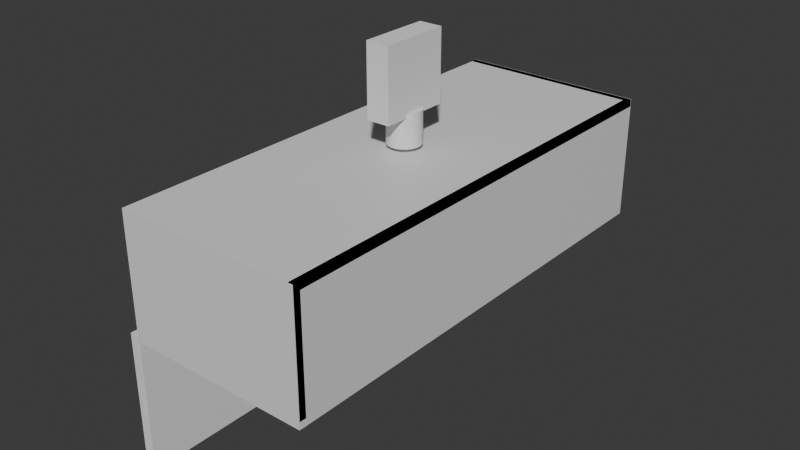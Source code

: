 # Source: AirDefenceCar.blend  (saved by Blender 4.1.24; exported with 4.5.12 LTS)
import bpy
from mathutils import Matrix  # noqa: F401  (used for matrix-valued properties, if any)

bpy.ops.wm.read_factory_settings(use_empty=True)
scene = bpy.context.scene
scene.name = 'Scene'

# ---- collections
col_collection = bpy.data.collections.new('Collection'); scene.collection.children.link(col_collection)

# ---- materials (node trees are filled in below, after node groups)
mat_material = bpy.data.materials.new('Material')
mat_material.alpha_threshold = 0.0
mat_material.use_transparent_shadow = False
mat_material.roughness = 0.5
mat_material.line_color = (0.0, 0.0, 0.0, 1.0)

# ---- material node trees
mat_material.use_nodes = True; mat_material.node_tree.nodes.clear()
_N = mat_material.node_tree.nodes; _L = mat_material.node_tree.links
n0 = _N.new('ShaderNodeOutputMaterial'); n0.name = 'Material Output'; n0.location = (300, 300)
n1 = _N.new('ShaderNodeBsdfPrincipled'); n1.name = 'Principled BSDF'; n1.location = (10, 300)
n1.inputs[3].default_value = 1.45
_L.new(n1.outputs[0], n0.inputs[0])
n0.is_active_output = True

# ---- world
world_world = bpy.data.worlds.new('World'); scene.world = world_world
world_world.use_nodes = True; world_world.node_tree.nodes.clear()
_N = world_world.node_tree.nodes; _L = world_world.node_tree.links
n0 = _N.new('ShaderNodeOutputWorld'); n0.name = 'World Output'; n0.location = (300, 300)
n1 = _N.new('ShaderNodeBackground'); n1.name = 'Background'; n1.location = (10, 300)
n1.inputs[0].default_value = (0.05088, 0.05088, 0.05088, 1.0)
_L.new(n1.outputs[0], n0.inputs[0])
n0.is_active_output = True
world_world.color = (0.05088, 0.05088, 0.05088)
world_world.use_sun_shadow = False
world_world.sun_shadow_jitter_overblur = 0.0

# ---- meshes
me_cube = bpy.data.meshes.new('Cube')
me_cube.from_pydata([(1.0, 1.0, 1.0), (1.0, 1.0, -1.0), (1.0, -1.0, 1.0), (1.0, -1.0, -1.0), (-1.0, 1.0, 1.0), (-1.0, 1.0, -1.0), (-1.0, -1.0, 1.0), (-1.0, -1.0, -1.0), (-1.0, 0.0, -1.0), (1.0, 0.0, 1.0), (-1.0, 0.0, 1.0), (1.0, 0.0, -1.0), (-1.0, -0.5, -1.0), (1.0, -0.5, 1.0), (-1.0, -0.5, 1.0), (1.0, -0.5, -1.0), (-1.0, -0.75, -1.0), (1.0, -0.75, 1.0), (-1.0, -0.75, 1.0), (1.0, -0.75, -1.0), (-1.0, -0.875, -1.0), (1.0, -0.875, 1.0), (-1.0, -0.875, 1.0), (1.0, -0.875, -1.0), (-1.0, -0.9375, -1.0), (1.0, -0.9375, 1.0), (-1.0, -0.9375, 1.0), (1.0, -0.9375, -1.0), (-1.0, -0.9687, -1.0), (1.0, -0.9687, 1.0), (-1.0, -0.9687, 1.0), (1.0, -0.9687, -1.0), (-1.0, 0.5, 1.0), (1.0, 0.5, -1.0), (-1.0, 0.5, -1.0), (1.0, 0.5, 1.0), (-1.0, 0.7518, 1.0), (1.0, 0.7518, -1.0), (-1.0, 0.7518, -1.0), (1.0, 0.7518, 1.0), (-1.0, 0.8759, 1.0), (1.0, 0.8759, -1.0), (-1.0, 0.8759, -1.0), (1.0, 0.8759, 1.0), (-1.0, 0.938, 1.0), (1.0, 0.938, -1.0), (-1.0, 0.938, -1.0), (1.0, 0.938, 1.0), (-1.0, 0.969, 1.0), (1.0, 0.969, -1.0), (-1.0, 0.969, -1.0), (1.0, 0.969, 1.0), (1.0, -1.0, 34.33), (-1.0, -1.0, 34.33), (1.0, -0.9687, 34.33), (-1.0, 0.969, 34.33), (-1.0, 1.0, 34.33), (1.0, 1.0, 34.33), (-1.0, -0.9687, 34.33), (1.0, 0.969, 34.33), (-1.0, -1.0, 17.67), (-1.0, -0.9687, 17.67), (1.0, -1.0, 17.67), (1.0, -0.9687, 17.67), (-1.0, -1.0, 26.0), (1.0, -1.0, 26.0), (-1.0, -0.9687, 26.0), (1.0, -0.9687, 26.0), (-1.0, -1.0, 30.17), (1.0, -1.0, 30.17), (-1.0, -0.9687, 30.17), (1.0, -0.9687, 30.17), (-1.0, -1.0, 32.25), (1.0, -1.0, 32.25), (-1.0, -0.9687, 32.25), (1.0, -0.9687, 32.25), (-1.0, 0.9977, 34.33), (1.0, 0.9977, 34.33), (-1.0, 0.9977, 32.25), (1.0, 0.9977, 32.25), (-0.0002408, 1.0, -1.0), (-0.0002408, -1.0, 1.0), (-0.0002408, -1.0, -1.0), (-0.0002408, 1.0, 1.0), (-0.0002408, 0.0, -1.0), (-0.0002408, 0.0, 1.0), (-0.0002408, -0.5, -1.0), (-0.0002408, -0.5, 1.0), (-0.0002408, -0.75, -1.0), (-0.0002408, -0.75, 1.0), (-0.0002408, -0.875, -1.0), (-0.0002408, -0.875, 1.0), (-0.0002408, -0.9375, -1.0), (-0.0002408, -0.9375, 1.0), (-0.0002408, -0.9687, -1.0), (-0.0002408, -0.9687, 1.0), (-0.0002408, 0.5, 1.0), (-0.0002408, 0.5, -1.0), (-0.0002408, 0.7518, -1.0), (-0.0002408, 0.7518, 1.0), (-0.0002408, 0.8759, 1.0), (-0.0002408, 0.8759, -1.0), (-0.0002408, 0.938, -1.0), (-0.0002408, 0.938, 1.0), (-0.0002408, 0.969, 1.0), (-0.0002408, 0.969, -1.0), (-0.0002408, -1.0, 34.33), (-0.0002408, 1.0, 34.33), (-0.0002408, -0.9687, 34.33), (-0.0002408, 0.969, 34.33), (-0.0002408, -0.9687, 17.67), (-0.0002408, -1.0, 17.67), (-0.0002408, -0.9687, 26.0), (-0.0002408, -1.0, 26.0), (-0.0002408, -0.9687, 30.17), (-0.0002408, -1.0, 30.17), (-0.0002408, -0.9687, 32.25), (-0.0002408, -1.0, 32.25), (-0.0002408, 0.9977, 34.33), (-0.0002408, 0.9977, 32.25), (0.4999, -1.0, -1.0), (0.4999, 1.0, 1.0), (0.4999, 0.0, 1.0), (0.4999, -0.5, 1.0), (0.4999, -0.75, 1.0), (0.4999, -0.875, 1.0), (0.4999, -0.9375, 1.0), (0.4999, -0.9687, 1.0), (0.4999, 0.5, 1.0), (0.4999, 0.7518, 1.0), (0.4999, 0.8759, 1.0), (0.4999, 0.938, 1.0), (0.4999, 0.969, 1.0), (0.4999, 1.0, 34.33), (0.4999, -0.9687, 34.33), (0.4999, 0.969, 34.33), (0.4999, -0.9687, 17.67), (0.4999, -0.9687, 26.0), (0.4999, -0.9687, 30.17), (0.4999, -0.9687, 32.25), (0.4999, 0.9977, 34.33), (0.4999, 0.9977, 32.25), (0.4999, 1.0, -1.0), (0.4999, -1.0, 1.0), (0.4999, 0.0, -1.0), (0.4999, -0.5, -1.0), (0.4999, -0.75, -1.0), (0.4999, -0.875, -1.0), (0.4999, -0.9375, -1.0), (0.4999, -0.9687, -1.0), (0.4999, 0.5, -1.0), (0.4999, 0.7518, -1.0), (0.4999, 0.8759, -1.0), (0.4999, 0.938, -1.0), (0.4999, 0.969, -1.0), (0.4999, -1.0, 34.33), (0.4999, -1.0, 17.67), (0.4999, -1.0, 26.0), (0.4999, -1.0, 30.17), (0.4999, -1.0, 32.25), (0.7499, -1.0, -1.0), (0.7499, 1.0, 1.0), (0.7499, 0.0, 1.0), (0.7499, -0.5, 1.0), (0.7499, -0.75, 1.0), (0.7499, -0.875, 1.0), (0.7499, -0.9375, 1.0), (0.7499, -0.9687, 1.0), (0.7499, 0.5, 1.0), (0.7499, 0.7518, 1.0), (0.7499, 0.8759, 1.0), (0.7499, 0.938, 1.0), (0.7499, 0.969, 1.0), (0.7499, 1.0, 34.33), (0.7499, -0.9687, 34.33), (0.7499, 0.969, 34.33), (0.7499, -0.9687, 17.67), (0.7499, -0.9687, 26.0), (0.7499, -0.9687, 30.17), (0.7499, -0.9687, 32.25), (0.7499, 0.9977, 34.33), (0.7499, 0.9977, 32.25), (0.7499, 1.0, -1.0), (0.7499, -1.0, 1.0), (0.7499, 0.0, -1.0), (0.7499, -0.5, -1.0), (0.7499, -0.75, -1.0), (0.7499, -0.875, -1.0), (0.7499, -0.9375, -1.0), (0.7499, -0.9687, -1.0), (0.7499, 0.5, -1.0), (0.7499, 0.7518, -1.0), (0.7499, 0.8759, -1.0), (0.7499, 0.938, -1.0), (0.7499, 0.969, -1.0), (0.7499, -1.0, 34.33), (0.7499, -1.0, 17.67), (0.7499, -1.0, 26.0), (0.7499, -1.0, 30.17), (0.7499, -1.0, 32.25), (0.875, -1.0, -1.0), (0.875, 1.0, 1.0), (0.875, 0.0, 1.0), (0.875, -0.5, 1.0), (0.875, -0.75, 1.0), (0.875, -0.875, 1.0), (0.875, -0.9375, 1.0), (0.875, -0.9687, 1.0), (0.875, 0.5, 1.0), (0.875, 0.7518, 1.0), (0.875, 0.8759, 1.0), (0.875, 0.938, 1.0), (0.875, 0.969, 1.0), (0.875, 1.0, 34.33), (0.875, -0.9687, 34.33), (0.875, 0.969, 34.33), (0.875, -0.9687, 17.67), (0.875, -0.9687, 26.0), (0.875, -0.9687, 30.17), (0.875, -0.9687, 32.25), (0.875, 0.9977, 34.33), (0.875, 0.9977, 32.25), (0.875, 1.0, -1.0), (0.875, -1.0, 1.0), (0.875, 0.0, -1.0), (0.875, -0.5, -1.0), (0.875, -0.75, -1.0), (0.875, -0.875, -1.0), (0.875, -0.9375, -1.0), (0.875, -0.9687, -1.0), (0.875, 0.5, -1.0), (0.875, 0.7518, -1.0), (0.875, 0.8759, -1.0), (0.875, 0.938, -1.0), (0.875, 0.969, -1.0), (0.875, -1.0, 34.33), (0.875, -1.0, 17.67), (0.875, -1.0, 26.0), (0.875, -1.0, 30.17), (0.875, -1.0, 32.25), (0.9437, -1.0, -1.0), (0.9437, 1.0, 1.0), (0.9437, 0.0, 1.0), (0.9437, -0.5, 1.0), (0.9437, -0.75, 1.0), (0.9437, -0.875, 1.0), (0.9437, -0.9375, 1.0), (0.9437, -0.9687, 1.0), (0.9437, 0.5, 1.0), (0.9437, 0.7518, 1.0), (0.9437, 0.8759, 1.0), (0.9437, 0.938, 1.0), (0.9437, 0.969, 1.0), (0.9437, 1.0, 34.33), (0.9437, -0.9687, 34.33), (0.9437, 0.969, 34.33), (0.9437, -0.9687, 17.67), (0.9437, -0.9687, 26.0), (0.9437, -0.9687, 30.17), (0.9437, -0.9687, 32.25), (0.9437, 0.9977, 34.33), (0.9437, 0.9977, 32.25), (0.9437, 1.0, -1.0), (0.9437, -1.0, 1.0), (0.9437, 0.0, -1.0), (0.9437, -0.5, -1.0), (0.9437, -0.75, -1.0), (0.9437, -0.875, -1.0), (0.9437, -0.9375, -1.0), (0.9437, -0.9687, -1.0), (0.9437, 0.5, -1.0), (0.9437, 0.7518, -1.0), (0.9437, 0.8759, -1.0), (0.9437, 0.938, -1.0), (0.9437, 0.969, -1.0), (0.9437, -1.0, 34.33), (0.9437, -1.0, 17.67), (0.9437, -1.0, 26.0), (0.9437, -1.0, 30.17), (0.9437, -1.0, 32.25), (0.9437, -0.9978, 1.0), (1.0, -0.9978, 1.0), (0.9437, -0.9978, 34.33), (1.0, -0.9978, 34.33)], [], [(83, 4, 56, 107), (82, 81, 6, 7), (50, 48, 4, 5), (269, 31, 3, 240), (31, 29, 2, 3), (262, 241, 0, 1), (33, 35, 9, 11), (270, 33, 11, 264), (12, 14, 10, 8), (96, 32, 10, 85), (16, 18, 14, 12), (11, 9, 13, 15), (264, 11, 15, 265), (85, 10, 14, 87), (20, 22, 18, 16), (15, 13, 17, 19), (265, 15, 19, 266), (87, 14, 18, 89), (24, 26, 22, 20), (19, 17, 21, 23), (266, 19, 23, 267), (89, 18, 22, 91), (28, 30, 26, 24), (23, 21, 25, 27), (267, 23, 27, 268), (91, 22, 26, 93), (7, 6, 30, 28), (27, 25, 29, 31), (268, 27, 31, 269), (93, 26, 30, 95), (99, 36, 32, 96), (271, 37, 33, 270), (37, 39, 35, 33), (8, 10, 32, 34), (41, 43, 39, 37), (272, 41, 37, 271), (100, 40, 36, 99), (34, 32, 36, 38), (103, 44, 40, 100), (273, 45, 41, 272), (45, 47, 43, 41), (38, 36, 40, 42), (49, 51, 47, 45), (274, 49, 45, 273), (104, 48, 44, 103), (42, 40, 44, 46), (74, 72, 53, 58), (262, 1, 49, 274), (1, 0, 51, 49), (46, 44, 48, 50), (108, 58, 53, 106), (107, 56, 55, 109), (255, 252, 280, 282), (279, 73, 52, 275), (74, 58, 76, 78), (4, 48, 55, 56), (51, 0, 57, 59), (73, 75, 54, 52), (2, 29, 63, 62), (95, 30, 61, 110), (263, 2, 62, 276), (30, 6, 60, 61), (62, 63, 67, 65), (110, 61, 66, 112), (276, 62, 65, 277), (61, 60, 64, 66), (65, 67, 71, 69), (112, 66, 70, 114), (277, 65, 69, 278), (66, 64, 68, 70), (69, 71, 75, 73), (114, 70, 74, 116), (278, 69, 73, 279), (70, 68, 72, 74), (119, 78, 76, 118), (254, 54, 77, 260), (116, 74, 78, 119), (54, 75, 79, 77), (139, 116, 119, 141), (58, 108, 118, 76), (141, 119, 118, 140), (68, 115, 117, 72), (138, 114, 116, 139), (64, 113, 115, 68), (137, 112, 114, 138), (60, 111, 113, 64), (136, 110, 112, 137), (6, 81, 111, 60), (127, 95, 110, 136), (72, 117, 106, 53), (48, 104, 109, 55), (133, 107, 109, 135), (134, 108, 106, 155), (5, 80, 105, 50), (132, 104, 103, 131), (50, 105, 102, 46), (46, 102, 101, 42), (131, 103, 100, 130), (130, 100, 99, 129), (42, 101, 98, 38), (38, 98, 97, 34), (129, 99, 96, 128), (126, 93, 95, 127), (24, 92, 94, 28), (125, 91, 93, 126), (20, 90, 92, 24), (124, 89, 91, 125), (16, 88, 90, 20), (123, 87, 89, 124), (12, 86, 88, 16), (122, 85, 87, 123), (8, 84, 86, 12), (128, 96, 85, 122), (34, 97, 84, 8), (5, 4, 83, 80), (28, 94, 82, 7), (120, 143, 81, 82), (121, 83, 107, 133), (161, 121, 133, 173), (160, 183, 143, 120), (168, 128, 122, 162), (162, 122, 123, 163), (163, 123, 124, 164), (164, 124, 125, 165), (165, 125, 126, 166), (166, 126, 127, 167), (169, 129, 128, 168), (170, 130, 129, 169), (171, 131, 130, 170), (172, 132, 131, 171), (174, 134, 155, 195), (173, 133, 135, 175), (167, 127, 136, 176), (176, 136, 137, 177), (177, 137, 138, 178), (178, 138, 139, 179), (181, 141, 140, 180), (179, 139, 141, 181), (108, 134, 140, 118), (115, 158, 159, 117), (113, 157, 158, 115), (111, 156, 157, 113), (81, 143, 156, 111), (117, 159, 155, 106), (104, 132, 135, 109), (80, 142, 154, 105), (105, 154, 153, 102), (102, 153, 152, 101), (101, 152, 151, 98), (98, 151, 150, 97), (92, 148, 149, 94), (90, 147, 148, 92), (88, 146, 147, 90), (86, 145, 146, 88), (84, 144, 145, 86), (97, 150, 144, 84), (80, 83, 121, 142), (94, 149, 120, 82), (219, 179, 181, 221), (221, 181, 180, 220), (218, 178, 179, 219), (217, 177, 178, 218), (216, 176, 177, 217), (207, 167, 176, 216), (213, 173, 175, 215), (214, 174, 195, 235), (212, 172, 171, 211), (211, 171, 170, 210), (210, 170, 169, 209), (209, 169, 168, 208), (206, 166, 167, 207), (205, 165, 166, 206), (204, 164, 165, 205), (203, 163, 164, 204), (202, 162, 163, 203), (208, 168, 162, 202), (200, 223, 183, 160), (201, 161, 173, 213), (134, 174, 180, 140), (158, 198, 199, 159), (157, 197, 198, 158), (156, 196, 197, 157), (143, 183, 196, 156), (159, 199, 195, 155), (132, 172, 175, 135), (142, 182, 194, 154), (154, 194, 193, 153), (153, 193, 192, 152), (152, 192, 191, 151), (151, 191, 190, 150), (148, 188, 189, 149), (147, 187, 188, 148), (146, 186, 187, 147), (145, 185, 186, 146), (144, 184, 185, 145), (150, 190, 184, 144), (142, 121, 161, 182), (149, 189, 160, 120), (241, 201, 213, 253), (240, 263, 223, 200), (248, 208, 202, 242), (242, 202, 203, 243), (243, 203, 204, 244), (244, 204, 205, 245), (245, 205, 206, 246), (246, 206, 207, 247), (249, 209, 208, 248), (250, 210, 209, 249), (251, 211, 210, 250), (252, 212, 211, 251), (254, 214, 235, 275), (253, 213, 215, 255), (247, 207, 216, 256), (256, 216, 217, 257), (257, 217, 218, 258), (258, 218, 219, 259), (261, 221, 220, 260), (259, 219, 221, 261), (174, 214, 220, 180), (198, 238, 239, 199), (197, 237, 238, 198), (196, 236, 237, 197), (183, 223, 236, 196), (199, 239, 235, 195), (172, 212, 215, 175), (182, 222, 234, 194), (194, 234, 233, 193), (193, 233, 232, 192), (192, 232, 231, 191), (191, 231, 230, 190), (188, 228, 229, 189), (187, 227, 228, 188), (186, 226, 227, 187), (185, 225, 226, 186), (184, 224, 225, 185), (190, 230, 224, 184), (182, 161, 201, 222), (189, 229, 200, 160), (75, 259, 261, 79), (79, 261, 260, 77), (71, 258, 259, 75), (67, 257, 258, 71), (63, 256, 257, 67), (29, 247, 256, 63), (57, 253, 255, 59), (54, 254, 275, 52), (51, 252, 251, 47), (47, 251, 250, 43), (43, 250, 249, 39), (39, 249, 248, 35), (25, 246, 247, 29), (21, 245, 246, 25), (17, 244, 245, 21), (13, 243, 244, 17), (9, 242, 243, 13), (35, 248, 242, 9), (3, 2, 263, 240), (0, 241, 253, 57), (214, 254, 260, 220), (238, 278, 279, 239), (237, 277, 278, 238), (236, 276, 277, 237), (223, 263, 276, 236), (239, 279, 275, 235), (212, 252, 255, 215), (222, 262, 274, 234), (234, 274, 273, 233), (233, 273, 272, 232), (232, 272, 271, 231), (231, 271, 270, 230), (228, 268, 269, 229), (227, 267, 268, 228), (226, 266, 267, 227), (225, 265, 266, 226), (224, 264, 265, 225), (230, 270, 264, 224), (222, 201, 241, 262), (229, 269, 240, 200), (280, 281, 283, 282), (252, 51, 281, 280), (59, 255, 282, 283), (51, 59, 283, 281)])
_uv = me_cube.uv_layers.new(name='UVMap')
_uv.uv.foreach_set('vector', [0.625, 0.375, 0.625, 0.25, 0.625, 0.25, 0.625, 0.375, 0.375, 0.875, 0.625, 0.875, 0.625, 1.0, 0.375, 1.0, 0.375, 0.2461, 0.625, 0.2461, 0.625, 0.25, 0.375, 0.25, 0.368, 0.7461, 0.375, 0.7461, 0.375, 0.75, 0.368, 0.75, 0.375, 0.7461, 0.625, 0.7461, 0.625, 0.75, 0.375, 0.75, 0.375, 0.493, 0.625, 0.493, 0.625, 0.5, 0.375, 0.5, 0.375, 0.5625, 0.625, 0.5625, 0.625, 0.625, 0.375, 0.625, 0.368, 0.5625, 0.375, 0.5625, 0.375, 0.625, 0.368, 0.625, 0.375, 0.0625, 0.625, 0.0625, 0.625, 0.125, 0.375, 0.125, 0.75, 0.5625, 0.875, 0.5625, 0.875, 0.625, 0.75, 0.625, 0.375, 0.03125, 0.625, 0.03125, 0.625, 0.0625, 0.375, 0.0625, 0.375, 0.625, 0.625, 0.625, 0.625, 0.6875, 0.375, 0.6875, 0.368, 0.625, 0.375, 0.625, 0.375, 0.6875, 0.368, 0.6875, 0.75, 0.625, 0.875, 0.625, 0.875, 0.6875, 0.75, 0.6875, 0.375, 0.01563, 0.625, 0.01563, 0.625, 0.03125, 0.375, 0.03125, 0.375, 0.6875, 0.625, 0.6875, 0.625, 0.7188, 0.375, 0.7188, 0.368, 0.6875, 0.375, 0.6875, 0.375, 0.7188, 0.368, 0.7188, 0.75, 0.6875, 0.875, 0.6875, 0.875, 0.7188, 0.75, 0.7188, 0.375, 0.007814, 0.625, 0.007814, 0.625, 0.01563, 0.375, 0.01563, 0.375, 0.7188, 0.625, 0.7188, 0.625, 0.7344, 0.375, 0.7344, 0.368, 0.7188, 0.375, 0.7188, 0.375, 0.7344, 0.368, 0.7344, 0.75, 0.7188, 0.875, 0.7188, 0.875, 0.7344, 0.75, 0.7344, 0.375, 0.003907, 0.625, 0.003907, 0.625, 0.007814, 0.375, 0.007814, 0.375, 0.7344, 0.625, 0.7344, 0.625, 0.7422, 0.375, 0.7422, 0.368, 0.7344, 0.375, 0.7344, 0.375, 0.7422, 0.368, 0.7422, 0.75, 0.7344, 0.875, 0.7344, 0.875, 0.7422, 0.75, 0.7422, 0.375, 0.0, 0.625, 0.0, 0.625, 0.003907, 0.375, 0.003907, 0.375, 0.7422, 0.625, 0.7422, 0.625, 0.7461, 0.375, 0.7461, 0.368, 0.7422, 0.375, 0.7422, 0.375, 0.7461, 0.368, 0.7461, 0.75, 0.7422, 0.875, 0.7422, 0.875, 0.7461, 0.75, 0.7461, 0.75, 0.531, 0.875, 0.531, 0.875, 0.5625, 0.75, 0.5625, 0.368, 0.531, 0.375, 0.531, 0.375, 0.5625, 0.368, 0.5625, 0.375, 0.531, 0.625, 0.531, 0.625, 0.5625, 0.375, 0.5625, 0.375, 0.125, 0.625, 0.125, 0.625, 0.1875, 0.375, 0.1875, 0.375, 0.5155, 0.625, 0.5155, 0.625, 0.531, 0.375, 0.531, 0.368, 0.5155, 0.375, 0.5155, 0.375, 0.531, 0.368, 0.531, 0.75, 0.5155, 0.875, 0.5155, 0.875, 0.531, 0.75, 0.531, 0.375, 0.1875, 0.625, 0.1875, 0.625, 0.219, 0.375, 0.219, 0.75, 0.5078, 0.875, 0.5078, 0.875, 0.5155, 0.75, 0.5155, 0.368, 0.5078, 0.375, 0.5078, 0.375, 0.5155, 0.368, 0.5155, 0.375, 0.5078, 0.625, 0.5078, 0.625, 0.5155, 0.375, 0.5155, 0.375, 0.219, 0.625, 0.219, 0.625, 0.2345, 0.375, 0.2345, 0.375, 0.5039, 0.625, 0.5039, 0.625, 0.5078, 0.375, 0.5078, 0.368, 0.5039, 0.375, 0.5039, 0.375, 0.5078, 0.368, 0.5078, 0.75, 0.5039, 0.875, 0.5039, 0.875, 0.5078, 0.75, 0.5078, 0.375, 0.2345, 0.625, 0.2345, 0.625, 0.2422, 0.375, 0.2422, 0.625, 0.003907, 0.625, 0.0, 0.625, 0.0, 0.625, 0.003907, 0.368, 0.5, 0.375, 0.5, 0.375, 0.5039, 0.368, 0.5039, 0.375, 0.5, 0.625, 0.5, 0.625, 0.5039, 0.375, 0.5039, 0.375, 0.2422, 0.625, 0.2422, 0.625, 0.2461, 0.375, 0.2461, 0.75, 0.7461, 0.875, 0.7461, 0.875, 0.75, 0.75, 0.75, 0.75, 0.5, 0.875, 0.5, 0.875, 0.5039, 0.75, 0.5039, 0.632, 0.5039, 0.632, 0.5039, 0.632, 0.5039, 0.632, 0.5039, 0.625, 0.757, 0.625, 0.75, 0.625, 0.75, 0.625, 0.757, 0.625, 0.003907, 0.625, 0.003907, 0.625, 0.003907, 0.625, 0.003907, 0.625, 0.25, 0.625, 0.2461, 0.625, 0.2461, 0.625, 0.25, 0.625, 0.5039, 0.625, 0.5, 0.625, 0.5, 0.625, 0.5039, 0.625, 0.75, 0.625, 0.7461, 0.625, 0.7461, 0.625, 0.75, 0.625, 0.75, 0.625, 0.7461, 0.625, 0.7461, 0.625, 0.75, 0.75, 0.7461, 0.875, 0.7461, 0.875, 0.7461, 0.75, 0.7461, 0.625, 0.757, 0.625, 0.75, 0.625, 0.75, 0.625, 0.757, 0.625, 0.003907, 0.625, 0.0, 0.625, 0.0, 0.625, 0.003907, 0.625, 0.75, 0.625, 0.7461, 0.625, 0.7461, 0.625, 0.75, 0.75, 0.7461, 0.875, 0.7461, 0.875, 0.7461, 0.75, 0.7461, 0.625, 0.757, 0.625, 0.75, 0.625, 0.75, 0.625, 0.757, 0.625, 0.003907, 0.625, 0.0, 0.625, 0.0, 0.625, 0.003907, 0.625, 0.75, 0.625, 0.7461, 0.625, 0.7461, 0.625, 0.75, 0.75, 0.7461, 0.875, 0.7461, 0.875, 0.7461, 0.75, 0.7461, 0.625, 0.757, 0.625, 0.75, 0.625, 0.75, 0.625, 0.757, 0.625, 0.003907, 0.625, 0.0, 0.625, 0.0, 0.625, 0.003907, 0.625, 0.75, 0.625, 0.7461, 0.625, 0.7461, 0.625, 0.75, 0.75, 0.7461, 0.875, 0.7461, 0.875, 0.7461, 0.75, 0.7461, 0.625, 0.757, 0.625, 0.75, 0.625, 0.75, 0.625, 0.757, 0.625, 0.003907, 0.625, 0.0, 0.625, 0.0, 0.625, 0.003907, 0.75, 0.7461, 0.875, 0.7461, 0.875, 0.7461, 0.75, 0.7461, 0.632, 0.7461, 0.625, 0.7461, 0.625, 0.7461, 0.632, 0.7461, 0.75, 0.7461, 0.875, 0.7461, 0.875, 0.7461, 0.75, 0.7461, 0.625, 0.7461, 0.625, 0.7461, 0.625, 0.7461, 0.625, 0.7461, 0.6875, 0.7461, 0.75, 0.7461, 0.75, 0.7461, 0.6875, 0.7461, 0.875, 0.7461, 0.75, 0.7461, 0.75, 0.7461, 0.875, 0.7461, 0.6875, 0.7461, 0.75, 0.7461, 0.75, 0.7461, 0.6875, 0.7461, 0.625, 1.0, 0.625, 0.875, 0.625, 0.875, 0.625, 1.0, 0.6875, 0.7461, 0.75, 0.7461, 0.75, 0.7461, 0.6875, 0.7461, 0.625, 1.0, 0.625, 0.875, 0.625, 0.875, 0.625, 1.0, 0.6875, 0.7461, 0.75, 0.7461, 0.75, 0.7461, 0.6875, 0.7461, 0.625, 1.0, 0.625, 0.875, 0.625, 0.875, 0.625, 1.0, 0.6875, 0.7461, 0.75, 0.7461, 0.75, 0.7461, 0.6875, 0.7461, 0.625, 1.0, 0.625, 0.875, 0.625, 0.875, 0.625, 1.0, 0.6875, 0.7461, 0.75, 0.7461, 0.75, 0.7461, 0.6875, 0.7461, 0.625, 1.0, 0.625, 0.875, 0.625, 0.875, 0.625, 1.0, 0.875, 0.5039, 0.75, 0.5039, 0.75, 0.5039, 0.875, 0.5039, 0.6875, 0.5, 0.75, 0.5, 0.75, 0.5039, 0.6875, 0.5039, 0.6875, 0.7461, 0.75, 0.7461, 0.75, 0.75, 0.6875, 0.75, 0.125, 0.5, 0.25, 0.5, 0.25, 0.5039, 0.125, 0.5039, 0.6875, 0.5039, 0.75, 0.5039, 0.75, 0.5078, 0.6875, 0.5078, 0.125, 0.5039, 0.25, 0.5039, 0.25, 0.5078, 0.125, 0.5078, 0.125, 0.5078, 0.25, 0.5078, 0.25, 0.5155, 0.125, 0.5155, 0.6875, 0.5078, 0.75, 0.5078, 0.75, 0.5155, 0.6875, 0.5155, 0.6875, 0.5155, 0.75, 0.5155, 0.75, 0.531, 0.6875, 0.531, 0.125, 0.5155, 0.25, 0.5155, 0.25, 0.531, 0.125, 0.531, 0.125, 0.531, 0.25, 0.531, 0.25, 0.5625, 0.125, 0.5625, 0.6875, 0.531, 0.75, 0.531, 0.75, 0.5625, 0.6875, 0.5625, 0.6875, 0.7422, 0.75, 0.7422, 0.75, 0.7461, 0.6875, 0.7461, 0.125, 0.7422, 0.25, 0.7422, 0.25, 0.7461, 0.125, 0.7461, 0.6875, 0.7344, 0.75, 0.7344, 0.75, 0.7422, 0.6875, 0.7422, 0.125, 0.7344, 0.25, 0.7344, 0.25, 0.7422, 0.125, 0.7422, 0.6875, 0.7188, 0.75, 0.7188, 0.75, 0.7344, 0.6875, 0.7344, 0.125, 0.7188, 0.25, 0.7188, 0.25, 0.7344, 0.125, 0.7344, 0.6875, 0.6875, 0.75, 0.6875, 0.75, 0.7188, 0.6875, 0.7188, 0.125, 0.6875, 0.25, 0.6875, 0.25, 0.7188, 0.125, 0.7188, 0.6875, 0.625, 0.75, 0.625, 0.75, 0.6875, 0.6875, 0.6875, 0.125, 0.625, 0.25, 0.625, 0.25, 0.6875, 0.125, 0.6875, 0.6875, 0.5625, 0.75, 0.5625, 0.75, 0.625, 0.6875, 0.625, 0.125, 0.5625, 0.25, 0.5625, 0.25, 0.625, 0.125, 0.625, 0.375, 0.25, 0.625, 0.25, 0.625, 0.375, 0.375, 0.375, 0.125, 0.7461, 0.25, 0.7461, 0.25, 0.75, 0.125, 0.75, 0.375, 0.8125, 0.625, 0.8125, 0.625, 0.875, 0.375, 0.875, 0.625, 0.4375, 0.625, 0.375, 0.625, 0.375, 0.625, 0.4375, 0.625, 0.4687, 0.625, 0.4375, 0.625, 0.4375, 0.625, 0.4687, 0.375, 0.7813, 0.625, 0.7813, 0.625, 0.8125, 0.375, 0.8125, 0.6563, 0.5625, 0.6875, 0.5625, 0.6875, 0.625, 0.6563, 0.625, 0.6563, 0.625, 0.6875, 0.625, 0.6875, 0.6875, 0.6563, 0.6875, 0.6563, 0.6875, 0.6875, 0.6875, 0.6875, 0.7188, 0.6563, 0.7188, 0.6563, 0.7188, 0.6875, 0.7188, 0.6875, 0.7344, 0.6563, 0.7344, 0.6563, 0.7344, 0.6875, 0.7344, 0.6875, 0.7422, 0.6563, 0.7422, 0.6563, 0.7422, 0.6875, 0.7422, 0.6875, 0.7461, 0.6563, 0.7461, 0.6563, 0.531, 0.6875, 0.531, 0.6875, 0.5625, 0.6563, 0.5625, 0.6563, 0.5155, 0.6875, 0.5155, 0.6875, 0.531, 0.6563, 0.531, 0.6563, 0.5078, 0.6875, 0.5078, 0.6875, 0.5155, 0.6563, 0.5155, 0.6563, 0.5039, 0.6875, 0.5039, 0.6875, 0.5078, 0.6563, 0.5078, 0.6563, 0.7461, 0.6875, 0.7461, 0.6875, 0.75, 0.6563, 0.75, 0.6563, 0.5, 0.6875, 0.5, 0.6875, 0.5039, 0.6563, 0.5039, 0.6563, 0.7461, 0.6875, 0.7461, 0.6875, 0.7461, 0.6563, 0.7461, 0.6563, 0.7461, 0.6875, 0.7461, 0.6875, 0.7461, 0.6563, 0.7461, 0.6563, 0.7461, 0.6875, 0.7461, 0.6875, 0.7461, 0.6563, 0.7461, 0.6563, 0.7461, 0.6875, 0.7461, 0.6875, 0.7461, 0.6563, 0.7461, 0.6563, 0.7461, 0.6875, 0.7461, 0.6875, 0.7461, 0.6563, 0.7461, 0.6563, 0.7461, 0.6875, 0.7461, 0.6875, 0.7461, 0.6563, 0.7461, 0.75, 0.7461, 0.6875, 0.7461, 0.6875, 0.7461, 0.75, 0.7461, 0.625, 0.875, 0.625, 0.8125, 0.625, 0.8125, 0.625, 0.875, 0.625, 0.875, 0.625, 0.8125, 0.625, 0.8125, 0.625, 0.875, 0.625, 0.875, 0.625, 0.8125, 0.625, 0.8125, 0.625, 0.875, 0.625, 0.875, 0.625, 0.8125, 0.625, 0.8125, 0.625, 0.875, 0.625, 0.875, 0.625, 0.8125, 0.625, 0.8125, 0.625, 0.875, 0.75, 0.5039, 0.6875, 0.5039, 0.6875, 0.5039, 0.75, 0.5039, 0.25, 0.5, 0.3125, 0.5, 0.3125, 0.5039, 0.25, 0.5039, 0.25, 0.5039, 0.3125, 0.5039, 0.3125, 0.5078, 0.25, 0.5078, 0.25, 0.5078, 0.3125, 0.5078, 0.3125, 0.5155, 0.25, 0.5155, 0.25, 0.5155, 0.3125, 0.5155, 0.3125, 0.531, 0.25, 0.531, 0.25, 0.531, 0.3125, 0.531, 0.3125, 0.5625, 0.25, 0.5625, 0.25, 0.7422, 0.3125, 0.7422, 0.3125, 0.7461, 0.25, 0.7461, 0.25, 0.7344, 0.3125, 0.7344, 0.3125, 0.7422, 0.25, 0.7422, 0.25, 0.7188, 0.3125, 0.7188, 0.3125, 0.7344, 0.25, 0.7344, 0.25, 0.6875, 0.3125, 0.6875, 0.3125, 0.7188, 0.25, 0.7188, 0.25, 0.625, 0.3125, 0.625, 0.3125, 0.6875, 0.25, 0.6875, 0.25, 0.5625, 0.3125, 0.5625, 0.3125, 0.625, 0.25, 0.625, 0.375, 0.375, 0.625, 0.375, 0.625, 0.4375, 0.375, 0.4375, 0.25, 0.7461, 0.3125, 0.7461, 0.3125, 0.75, 0.25, 0.75, 0.6406, 0.7461, 0.6563, 0.7461, 0.6563, 0.7461, 0.6406, 0.7461, 0.6406, 0.7461, 0.6563, 0.7461, 0.6563, 0.7461, 0.6406, 0.7461, 0.6406, 0.7461, 0.6563, 0.7461, 0.6563, 0.7461, 0.6406, 0.7461, 0.6406, 0.7461, 0.6563, 0.7461, 0.6563, 0.7461, 0.6406, 0.7461, 0.6406, 0.7461, 0.6563, 0.7461, 0.6563, 0.7461, 0.6406, 0.7461, 0.6406, 0.7461, 0.6563, 0.7461, 0.6563, 0.7461, 0.6406, 0.7461, 0.6406, 0.5, 0.6563, 0.5, 0.6563, 0.5039, 0.6406, 0.5039, 0.6406, 0.7461, 0.6563, 0.7461, 0.6563, 0.75, 0.6406, 0.75, 0.6406, 0.5039, 0.6563, 0.5039, 0.6563, 0.5078, 0.6406, 0.5078, 0.6406, 0.5078, 0.6563, 0.5078, 0.6563, 0.5155, 0.6406, 0.5155, 0.6406, 0.5155, 0.6563, 0.5155, 0.6563, 0.531, 0.6406, 0.531, 0.6406, 0.531, 0.6563, 0.531, 0.6563, 0.5625, 0.6406, 0.5625, 0.6406, 0.7422, 0.6563, 0.7422, 0.6563, 0.7461, 0.6406, 0.7461, 0.6406, 0.7344, 0.6563, 0.7344, 0.6563, 0.7422, 0.6406, 0.7422, 0.6406, 0.7188, 0.6563, 0.7188, 0.6563, 0.7344, 0.6406, 0.7344, 0.6406, 0.6875, 0.6563, 0.6875, 0.6563, 0.7188, 0.6406, 0.7188, 0.6406, 0.625, 0.6563, 0.625, 0.6563, 0.6875, 0.6406, 0.6875, 0.6406, 0.5625, 0.6563, 0.5625, 0.6563, 0.625, 0.6406, 0.625, 0.375, 0.7656, 0.625, 0.7656, 0.625, 0.7813, 0.375, 0.7813, 0.625, 0.4844, 0.625, 0.4687, 0.625, 0.4687, 0.625, 0.4844, 0.6875, 0.7461, 0.6563, 0.7461, 0.6563, 0.7461, 0.6875, 0.7461, 0.625, 0.8125, 0.625, 0.7813, 0.625, 0.7813, 0.625, 0.8125, 0.625, 0.8125, 0.625, 0.7813, 0.625, 0.7813, 0.625, 0.8125, 0.625, 0.8125, 0.625, 0.7813, 0.625, 0.7813, 0.625, 0.8125, 0.625, 0.8125, 0.625, 0.7813, 0.625, 0.7813, 0.625, 0.8125, 0.625, 0.8125, 0.625, 0.7813, 0.625, 0.7813, 0.625, 0.8125, 0.6875, 0.5039, 0.6563, 0.5039, 0.6563, 0.5039, 0.6875, 0.5039, 0.3125, 0.5, 0.3437, 0.5, 0.3437, 0.5039, 0.3125, 0.5039, 0.3125, 0.5039, 0.3437, 0.5039, 0.3437, 0.5078, 0.3125, 0.5078, 0.3125, 0.5078, 0.3437, 0.5078, 0.3437, 0.5155, 0.3125, 0.5155, 0.3125, 0.5155, 0.3437, 0.5155, 0.3437, 0.531, 0.3125, 0.531, 0.3125, 0.531, 0.3437, 0.531, 0.3437, 0.5625, 0.3125, 0.5625, 0.3125, 0.7422, 0.3437, 0.7422, 0.3437, 0.7461, 0.3125, 0.7461, 0.3125, 0.7344, 0.3437, 0.7344, 0.3437, 0.7422, 0.3125, 0.7422, 0.3125, 0.7188, 0.3437, 0.7188, 0.3437, 0.7344, 0.3125, 0.7344, 0.3125, 0.6875, 0.3437, 0.6875, 0.3437, 0.7188, 0.3125, 0.7188, 0.3125, 0.625, 0.3437, 0.625, 0.3437, 0.6875, 0.3125, 0.6875, 0.3125, 0.5625, 0.3437, 0.5625, 0.3437, 0.625, 0.3125, 0.625, 0.375, 0.4375, 0.625, 0.4375, 0.625, 0.4687, 0.375, 0.4687, 0.3125, 0.7461, 0.3437, 0.7461, 0.3437, 0.75, 0.3125, 0.75, 0.625, 0.493, 0.625, 0.4844, 0.625, 0.4844, 0.625, 0.493, 0.375, 0.757, 0.625, 0.757, 0.625, 0.7656, 0.375, 0.7656, 0.632, 0.5625, 0.6406, 0.5625, 0.6406, 0.625, 0.632, 0.625, 0.632, 0.625, 0.6406, 0.625, 0.6406, 0.6875, 0.632, 0.6875, 0.632, 0.6875, 0.6406, 0.6875, 0.6406, 0.7188, 0.632, 0.7188, 0.632, 0.7188, 0.6406, 0.7188, 0.6406, 0.7344, 0.632, 0.7344, 0.632, 0.7344, 0.6406, 0.7344, 0.6406, 0.7422, 0.632, 0.7422, 0.632, 0.7422, 0.6406, 0.7422, 0.6406, 0.7461, 0.632, 0.7461, 0.632, 0.531, 0.6406, 0.531, 0.6406, 0.5625, 0.632, 0.5625, 0.632, 0.5155, 0.6406, 0.5155, 0.6406, 0.531, 0.632, 0.531, 0.632, 0.5078, 0.6406, 0.5078, 0.6406, 0.5155, 0.632, 0.5155, 0.632, 0.5039, 0.6406, 0.5039, 0.6406, 0.5078, 0.632, 0.5078, 0.632, 0.7461, 0.6406, 0.7461, 0.6406, 0.75, 0.632, 0.75, 0.632, 0.5, 0.6406, 0.5, 0.6406, 0.5039, 0.632, 0.5039, 0.632, 0.7461, 0.6406, 0.7461, 0.6406, 0.7461, 0.632, 0.7461, 0.632, 0.7461, 0.6406, 0.7461, 0.6406, 0.7461, 0.632, 0.7461, 0.632, 0.7461, 0.6406, 0.7461, 0.6406, 0.7461, 0.632, 0.7461, 0.632, 0.7461, 0.6406, 0.7461, 0.6406, 0.7461, 0.632, 0.7461, 0.632, 0.7461, 0.6406, 0.7461, 0.6406, 0.7461, 0.632, 0.7461, 0.632, 0.7461, 0.6406, 0.7461, 0.6406, 0.7461, 0.632, 0.7461, 0.6563, 0.7461, 0.6406, 0.7461, 0.6406, 0.7461, 0.6563, 0.7461, 0.625, 0.7813, 0.625, 0.7656, 0.625, 0.7656, 0.625, 0.7813, 0.625, 0.7813, 0.625, 0.7656, 0.625, 0.7656, 0.625, 0.7813, 0.625, 0.7813, 0.625, 0.7656, 0.625, 0.7656, 0.625, 0.7813, 0.625, 0.7813, 0.625, 0.7656, 0.625, 0.7656, 0.625, 0.7813, 0.625, 0.7813, 0.625, 0.7656, 0.625, 0.7656, 0.625, 0.7813, 0.6563, 0.5039, 0.6406, 0.5039, 0.6406, 0.5039, 0.6563, 0.5039, 0.3437, 0.5, 0.3594, 0.5, 0.3594, 0.5039, 0.3437, 0.5039, 0.3437, 0.5039, 0.3594, 0.5039, 0.3594, 0.5078, 0.3437, 0.5078, 0.3437, 0.5078, 0.3594, 0.5078, 0.3594, 0.5155, 0.3437, 0.5155, 0.3437, 0.5155, 0.3594, 0.5155, 0.3594, 0.531, 0.3437, 0.531, 0.3437, 0.531, 0.3594, 0.531, 0.3594, 0.5625, 0.3437, 0.5625, 0.3437, 0.7422, 0.3594, 0.7422, 0.3594, 0.7461, 0.3437, 0.7461, 0.3437, 0.7344, 0.3594, 0.7344, 0.3594, 0.7422, 0.3437, 0.7422, 0.3437, 0.7188, 0.3594, 0.7188, 0.3594, 0.7344, 0.3437, 0.7344, 0.3437, 0.6875, 0.3594, 0.6875, 0.3594, 0.7188, 0.3437, 0.7188, 0.3437, 0.625, 0.3594, 0.625, 0.3594, 0.6875, 0.3437, 0.6875, 0.3437, 0.5625, 0.3594, 0.5625, 0.3594, 0.625, 0.3437, 0.625, 0.375, 0.4687, 0.625, 0.4687, 0.625, 0.4844, 0.375, 0.4844, 0.3437, 0.7461, 0.3594, 0.7461, 0.3594, 0.75, 0.3437, 0.75, 0.625, 0.7461, 0.632, 0.7461, 0.632, 0.7461, 0.625, 0.7461, 0.625, 0.7461, 0.632, 0.7461, 0.632, 0.7461, 0.625, 0.7461, 0.625, 0.7461, 0.632, 0.7461, 0.632, 0.7461, 0.625, 0.7461, 0.625, 0.7461, 0.632, 0.7461, 0.632, 0.7461, 0.625, 0.7461, 0.625, 0.7461, 0.632, 0.7461, 0.632, 0.7461, 0.625, 0.7461, 0.625, 0.7461, 0.632, 0.7461, 0.632, 0.7461, 0.625, 0.7461, 0.625, 0.5, 0.632, 0.5, 0.632, 0.5039, 0.625, 0.5039, 0.625, 0.7461, 0.632, 0.7461, 0.632, 0.75, 0.625, 0.75, 0.625, 0.5039, 0.632, 0.5039, 0.632, 0.5078, 0.625, 0.5078, 0.625, 0.5078, 0.632, 0.5078, 0.632, 0.5155, 0.625, 0.5155, 0.625, 0.5155, 0.632, 0.5155, 0.632, 0.531, 0.625, 0.531, 0.625, 0.531, 0.632, 0.531, 0.632, 0.5625, 0.625, 0.5625, 0.625, 0.7422, 0.632, 0.7422, 0.632, 0.7461, 0.625, 0.7461, 0.625, 0.7344, 0.632, 0.7344, 0.632, 0.7422, 0.625, 0.7422, 0.625, 0.7188, 0.632, 0.7188, 0.632, 0.7344, 0.625, 0.7344, 0.625, 0.6875, 0.632, 0.6875, 0.632, 0.7188, 0.625, 0.7188, 0.625, 0.625, 0.632, 0.625, 0.632, 0.6875, 0.625, 0.6875, 0.625, 0.5625, 0.632, 0.5625, 0.632, 0.625, 0.625, 0.625, 0.375, 0.75, 0.625, 0.75, 0.625, 0.757, 0.375, 0.757, 0.625, 0.5, 0.625, 0.493, 0.625, 0.493, 0.625, 0.5, 0.6406, 0.7461, 0.632, 0.7461, 0.632, 0.7461, 0.6406, 0.7461, 0.625, 0.7656, 0.625, 0.757, 0.625, 0.757, 0.625, 0.7656, 0.625, 0.7656, 0.625, 0.757, 0.625, 0.757, 0.625, 0.7656, 0.625, 0.7656, 0.625, 0.757, 0.625, 0.757, 0.625, 0.7656, 0.625, 0.7656, 0.625, 0.757, 0.625, 0.757, 0.625, 0.7656, 0.625, 0.7656, 0.625, 0.757, 0.625, 0.757, 0.625, 0.7656, 0.6406, 0.5039, 0.632, 0.5039, 0.632, 0.5039, 0.6406, 0.5039, 0.3594, 0.5, 0.368, 0.5, 0.368, 0.5039, 0.3594, 0.5039, 0.3594, 0.5039, 0.368, 0.5039, 0.368, 0.5078, 0.3594, 0.5078, 0.3594, 0.5078, 0.368, 0.5078, 0.368, 0.5155, 0.3594, 0.5155, 0.3594, 0.5155, 0.368, 0.5155, 0.368, 0.531, 0.3594, 0.531, 0.3594, 0.531, 0.368, 0.531, 0.368, 0.5625, 0.3594, 0.5625, 0.3594, 0.7422, 0.368, 0.7422, 0.368, 0.7461, 0.3594, 0.7461, 0.3594, 0.7344, 0.368, 0.7344, 0.368, 0.7422, 0.3594, 0.7422, 0.3594, 0.7188, 0.368, 0.7188, 0.368, 0.7344, 0.3594, 0.7344, 0.3594, 0.6875, 0.368, 0.6875, 0.368, 0.7188, 0.3594, 0.7188, 0.3594, 0.625, 0.368, 0.625, 0.368, 0.6875, 0.3594, 0.6875, 0.3594, 0.5625, 0.368, 0.5625, 0.368, 0.625, 0.3594, 0.625, 0.375, 0.4844, 0.625, 0.4844, 0.625, 0.493, 0.375, 0.493, 0.3594, 0.7461, 0.368, 0.7461, 0.368, 0.75, 0.3594, 0.75, 0.632, 0.5039, 0.625, 0.5039, 0.625, 0.5039, 0.632, 0.5039, 0.632, 0.5039, 0.625, 0.5039, 0.625, 0.5039, 0.632, 0.5039, 0.625, 0.5039, 0.632, 0.5039, 0.632, 0.5039, 0.625, 0.5039, 0.625, 0.5039, 0.625, 0.5039, 0.625, 0.5039, 0.625, 0.5039])
me_cube.materials.append(mat_material)
me_cube.use_mirror_vertex_groups = False
me_cube.update()
me_cylinder = bpy.data.meshes.new('Cylinder')
me_cylinder.from_pydata([(-1.211e-08, -1.0, -1.0), (-1.211e-08, 1.0, -1.0), (0.1951, -1.0, -0.9808), (0.1951, 1.0, -0.9808), (0.3827, -1.0, -0.9239), (0.3827, 1.0, -0.9239), (0.5556, -1.0, -0.8315), (0.5556, 1.0, -0.8315), (0.7071, -1.0, -0.7071), (0.7071, 1.0, -0.7071), (0.8315, -1.0, -0.5556), (0.8315, 1.0, -0.5556), (0.9239, -1.0, -0.3827), (0.9239, 1.0, -0.3827), (0.9808, -1.0, -0.1951), (0.9808, 1.0, -0.1951), (1.0, -1.0, 4.557e-08), (1.0, 1.0, -4.185e-08), (0.9808, -1.0, 0.1951), (0.9808, 1.0, 0.1951), (0.9239, -1.0, 0.3827), (0.9239, 1.0, 0.3827), (0.8315, -1.0, 0.5556), (0.8315, 1.0, 0.5556), (0.7071, -1.0, 0.7071), (0.7071, 1.0, 0.7071), (0.5556, -1.0, 0.8315), (0.5556, 1.0, 0.8315), (0.3827, -1.0, 0.9239), (0.3827, 1.0, 0.9239), (0.1951, -1.0, 0.9808), (0.1951, 1.0, 0.9808), (-1.211e-08, -1.0, 1.0), (-1.211e-08, 1.0, 1.0), (-0.1951, -1.0, 0.9808), (-0.1951, 1.0, 0.9808), (-0.3827, -1.0, 0.9239), (-0.3827, 1.0, 0.9239), (-0.5556, -1.0, 0.8315), (-0.5556, 1.0, 0.8315), (-0.7071, -1.0, 0.7071), (-0.7071, 1.0, 0.7071), (-0.8315, -1.0, 0.5556), (-0.8315, 1.0, 0.5556), (-0.9239, -1.0, 0.3827), (-0.9239, 1.0, 0.3827), (-0.9808, -1.0, 0.1951), (-0.9808, 1.0, 0.1951), (-1.0, -1.0, 4.557e-08), (-1.0, 1.0, -4.185e-08), (-0.9808, -1.0, -0.1951), (-0.9808, 1.0, -0.1951), (-0.9239, -1.0, -0.3827), (-0.9239, 1.0, -0.3827), (-0.8315, -1.0, -0.5556), (-0.8315, 1.0, -0.5556), (-0.7071, -1.0, -0.7071), (-0.7071, 1.0, -0.7071), (-0.5556, -1.0, -0.8315), (-0.5556, 1.0, -0.8315), (-0.3827, -1.0, -0.9239), (-0.3827, 1.0, -0.9239), (-0.1951, -1.0, -0.9808), (-0.1951, 1.0, -0.9808)], [], [(0, 1, 3, 2), (2, 3, 5, 4), (4, 5, 7, 6), (6, 7, 9, 8), (8, 9, 11, 10), (10, 11, 13, 12), (12, 13, 15, 14), (14, 15, 17, 16), (16, 17, 19, 18), (18, 19, 21, 20), (20, 21, 23, 22), (22, 23, 25, 24), (24, 25, 27, 26), (26, 27, 29, 28), (28, 29, 31, 30), (30, 31, 33, 32), (32, 33, 35, 34), (34, 35, 37, 36), (36, 37, 39, 38), (38, 39, 41, 40), (40, 41, 43, 42), (42, 43, 45, 44), (44, 45, 47, 46), (46, 47, 49, 48), (48, 49, 51, 50), (50, 51, 53, 52), (52, 53, 55, 54), (54, 55, 57, 56), (56, 57, 59, 58), (58, 59, 61, 60), (3, 1, 63, 61, 59, 57, 55, 53, 51, 49, 47, 45, 43, 41, 39, 37, 35, 33, 31, 29, 27, 25, 23, 21, 19, 17, 15, 13, 11, 9, 7, 5), (60, 61, 63, 62), (62, 63, 1, 0), (0, 2, 4, 6, 8, 10, 12, 14, 16, 18, 20, 22, 24, 26, 28, 30, 32, 34, 36, 38, 40, 42, 44, 46, 48, 50, 52, 54, 56, 58, 60, 62)])
_uv = me_cylinder.uv_layers.new(name='UVMap')
_uv.uv.foreach_set('vector', [1.0, 0.5, 1.0, 1.0, 0.9688, 1.0, 0.9688, 0.5, 0.9688, 0.5, 0.9688, 1.0, 0.9375, 1.0, 0.9375, 0.5, 0.9375, 0.5, 0.9375, 1.0, 0.9062, 1.0, 0.9062, 0.5, 0.9062, 0.5, 0.9062, 1.0, 0.875, 1.0, 0.875, 0.5, 0.875, 0.5, 0.875, 1.0, 0.8438, 1.0, 0.8438, 0.5, 0.8438, 0.5, 0.8438, 1.0, 0.8125, 1.0, 0.8125, 0.5, 0.8125, 0.5, 0.8125, 1.0, 0.7812, 1.0, 0.7812, 0.5, 0.7812, 0.5, 0.7812, 1.0, 0.75, 1.0, 0.75, 0.5, 0.75, 0.5, 0.75, 1.0, 0.7188, 1.0, 0.7188, 0.5, 0.7188, 0.5, 0.7188, 1.0, 0.6875, 1.0, 0.6875, 0.5, 0.6875, 0.5, 0.6875, 1.0, 0.6562, 1.0, 0.6562, 0.5, 0.6562, 0.5, 0.6562, 1.0, 0.625, 1.0, 0.625, 0.5, 0.625, 0.5, 0.625, 1.0, 0.5938, 1.0, 0.5938, 0.5, 0.5938, 0.5, 0.5938, 1.0, 0.5625, 1.0, 0.5625, 0.5, 0.5625, 0.5, 0.5625, 1.0, 0.5312, 1.0, 0.5312, 0.5, 0.5312, 0.5, 0.5312, 1.0, 0.5, 1.0, 0.5, 0.5, 0.5, 0.5, 0.5, 1.0, 0.4688, 1.0, 0.4688, 0.5, 0.4688, 0.5, 0.4688, 1.0, 0.4375, 1.0, 0.4375, 0.5, 0.4375, 0.5, 0.4375, 1.0, 0.4062, 1.0, 0.4062, 0.5, 0.4062, 0.5, 0.4062, 1.0, 0.375, 1.0, 0.375, 0.5, 0.375, 0.5, 0.375, 1.0, 0.3438, 1.0, 0.3438, 0.5, 0.3438, 0.5, 0.3438, 1.0, 0.3125, 1.0, 0.3125, 0.5, 0.3125, 0.5, 0.3125, 1.0, 0.2812, 1.0, 0.2812, 0.5, 0.2812, 0.5, 0.2812, 1.0, 0.25, 1.0, 0.25, 0.5, 0.25, 0.5, 0.25, 1.0, 0.2188, 1.0, 0.2188, 0.5, 0.2188, 0.5, 0.2188, 1.0, 0.1875, 1.0, 0.1875, 0.5, 0.1875, 0.5, 0.1875, 1.0, 0.1562, 1.0, 0.1562, 0.5, 0.1562, 0.5, 0.1562, 1.0, 0.125, 1.0, 0.125, 0.5, 0.125, 0.5, 0.125, 1.0, 0.09375, 1.0, 0.09375, 0.5, 0.09375, 0.5, 0.09375, 1.0, 0.0625, 1.0, 0.0625, 0.5, 0.2968, 0.4854, 0.25, 0.49, 0.2032, 0.4854, 0.1582, 0.4717, 0.1167, 0.4496, 0.08029, 0.4197, 0.05045, 0.3833, 0.02827, 0.3418, 0.01461, 0.2968, 0.01, 0.25, 0.01461, 0.2032, 0.02827, 0.1582, 0.05045, 0.1167, 0.08029, 0.08029, 0.1167, 0.05045, 0.1582, 0.02827, 0.2032, 0.01461, 0.25, 0.01, 0.2968, 0.01461, 0.3418, 0.02827, 0.3833, 0.05045, 0.4197, 0.08029, 0.4496, 0.1167, 0.4717, 0.1582, 0.4854, 0.2032, 0.49, 0.25, 0.4854, 0.2968, 0.4717, 0.3418, 0.4496, 0.3833, 0.4197, 0.4197, 0.3833, 0.4496, 0.3418, 0.4717, 0.0625, 0.5, 0.0625, 1.0, 0.03125, 1.0, 0.03125, 0.5, 0.03125, 0.5, 0.03125, 1.0, 0.0, 1.0, 0.0, 0.5, 0.75, 0.49, 0.7968, 0.4854, 0.8418, 0.4717, 0.8833, 0.4496, 0.9197, 0.4197, 0.9496, 0.3833, 0.9717, 0.3418, 0.9854, 0.2968, 0.99, 0.25, 0.9854, 0.2032, 0.9717, 0.1582, 0.9496, 0.1167, 0.9197, 0.08029, 0.8833, 0.05045, 0.8418, 0.02827, 0.7968, 0.01461, 0.75, 0.01, 0.7032, 0.01461, 0.6582, 0.02827, 0.6167, 0.05045, 0.5803, 0.08029, 0.5504, 0.1167, 0.5283, 0.1582, 0.5146, 0.2032, 0.51, 0.25, 0.5146, 0.2968, 0.5283, 0.3418, 0.5504, 0.3833, 0.5803, 0.4197, 0.6167, 0.4496, 0.6582, 0.4717, 0.7032, 0.4854])
me_cylinder.update()
me_cube_001 = bpy.data.meshes.new('Cube.001')
me_cube_001.from_pydata([(-0.5, 1.5, -1.5), (-0.5, 1.5, 1.5), (0.5, 1.5, -1.5), (0.5, 1.5, 1.5), (-0.5, -1.5, -1.5), (-0.5, -1.5, 1.5), (0.5, -1.5, -1.5), (0.5, -1.5, 1.5)], [], [(0, 1, 3, 2), (2, 3, 7, 6), (6, 7, 5, 4), (4, 5, 1, 0), (2, 6, 4, 0), (7, 3, 1, 5)])
_uv = me_cube_001.uv_layers.new(name='UVMap')
_uv.uv.foreach_set('vector', [0.375, 0.0, 0.625, 0.0, 0.625, 0.25, 0.375, 0.25, 0.375, 0.25, 0.625, 0.25, 0.625, 0.5, 0.375, 0.5, 0.375, 0.5, 0.625, 0.5, 0.625, 0.75, 0.375, 0.75, 0.375, 0.75, 0.625, 0.75, 0.625, 1.0, 0.375, 1.0, 0.125, 0.5, 0.375, 0.5, 0.375, 0.75, 0.125, 0.75, 0.625, 0.5, 0.875, 0.5, 0.875, 0.75, 0.625, 0.75])
me_cube_001.update()
me_cube_004 = bpy.data.meshes.new('Cube.004')
me_cube_004.from_pydata([(-1.0, -1.0, -1.0), (-1.0, -1.0, 1.0), (-1.0, 1.0, -1.0), (-1.0, 1.0, 1.0), (1.0, -1.0, -1.0), (1.0, -1.0, 1.0), (1.0, 1.0, -1.0), (1.0, 1.0, 1.0)], [], [(0, 1, 3, 2), (2, 3, 7, 6), (6, 7, 5, 4), (4, 5, 1, 0), (2, 6, 4, 0), (7, 3, 1, 5)])
_uv = me_cube_004.uv_layers.new(name='UVMap')
_uv.uv.foreach_set('vector', [0.375, 0.0, 0.625, 0.0, 0.625, 0.25, 0.375, 0.25, 0.375, 0.25, 0.625, 0.25, 0.625, 0.5, 0.375, 0.5, 0.375, 0.5, 0.625, 0.5, 0.625, 0.75, 0.375, 0.75, 0.375, 0.75, 0.625, 0.75, 0.625, 1.0, 0.375, 1.0, 0.125, 0.5, 0.375, 0.5, 0.375, 0.75, 0.125, 0.75, 0.625, 0.5, 0.875, 0.5, 0.875, 0.75, 0.625, 0.75])
me_cube_004.update()
me_cube_005 = bpy.data.meshes.new('Cube.005')
me_cube_005.from_pydata([(-1.0, -1.0, -1.0), (-1.0, -1.0, 1.0), (-1.0, 1.0, -1.0), (-1.0, 1.0, 1.0), (1.0, -1.0, -1.0), (1.0, -1.0, 1.0), (1.0, 1.0, -1.0), (1.0, 1.0, 1.0)], [], [(0, 1, 3, 2), (2, 3, 7, 6), (6, 7, 5, 4), (4, 5, 1, 0), (2, 6, 4, 0), (7, 3, 1, 5)])
_uv = me_cube_005.uv_layers.new(name='UVMap')
_uv.uv.foreach_set('vector', [0.375, 0.0, 0.625, 0.0, 0.625, 0.25, 0.375, 0.25, 0.375, 0.25, 0.625, 0.25, 0.625, 0.5, 0.375, 0.5, 0.375, 0.5, 0.625, 0.5, 0.625, 0.75, 0.375, 0.75, 0.375, 0.75, 0.625, 0.75, 0.625, 1.0, 0.375, 1.0, 0.125, 0.5, 0.375, 0.5, 0.375, 0.75, 0.125, 0.75, 0.625, 0.5, 0.875, 0.5, 0.875, 0.75, 0.625, 0.75])
me_cube_005.update()
me_cube_002 = bpy.data.meshes.new('Cube.002')
me_cube_002.from_pydata([(-0.9961, -0.9737, -1.995), (-0.9961, -0.9737, 0.005128), (-0.9961, 1.026, -1.995), (-0.9961, 1.026, 0.005128), (1.004, -0.9737, -1.995), (1.004, -0.9737, 0.005128), (1.004, 1.026, -1.995), (1.004, 1.026, 0.005128)], [], [(0, 1, 3, 2), (2, 3, 7, 6), (6, 7, 5, 4), (4, 5, 1, 0), (2, 6, 4, 0), (7, 3, 1, 5)])
_uv = me_cube_002.uv_layers.new(name='UVMap')
_uv.uv.foreach_set('vector', [0.375, 0.0, 0.625, 0.0, 0.625, 0.25, 0.375, 0.25, 0.375, 0.25, 0.625, 0.25, 0.625, 0.5, 0.375, 0.5, 0.375, 0.5, 0.625, 0.5, 0.625, 0.75, 0.375, 0.75, 0.375, 0.75, 0.625, 0.75, 0.625, 1.0, 0.375, 1.0, 0.125, 0.5, 0.375, 0.5, 0.375, 0.75, 0.125, 0.75, 0.625, 0.5, 0.875, 0.5, 0.875, 0.75, 0.625, 0.75])
me_cube_002.update()

# ---- objects
ob_carbox = bpy.data.objects.new('CarBox', me_cube)
ob_radarrotationtower = bpy.data.objects.new('RadarRotationTower', me_cylinder)
ob_radar = bpy.data.objects.new('Radar', me_cube_001)
ob_table = bpy.data.objects.new('Table', me_cube_004)
ob_monitor = bpy.data.objects.new('Monitor', me_cube_005)
ob_door = bpy.data.objects.new('Door', me_cube_002)

# ---- transforms, parenting, visibility, modifiers, constraints
ob_carbox.location = (0.0, 0.0, 0.0)
ob_carbox.scale = (4.0, 10.0, 0.15)
ob_carbox.lock_rotations_4d = False
ob_carbox.empty_display_type = 'ARROWS'
ob_carbox.lineart.crease_threshold = 0.0
ob_radarrotationtower.parent = ob_carbox
ob_radarrotationtower.matrix_parent_inverse = Matrix(((0.25, -0.0, 0.0, -0.0), (-0.0, 0.1, -0.0, 0.0), (0.0, -0.0, 6.667, -0.0), (-0.0, 0.0, -0.0, 1.0)))
ob_radarrotationtower.location = (8.475e-09, 1.304e-09, 6.07)
ob_radarrotationtower.rotation_euler = (1.571, 0.0, 0.0)
ob_radarrotationtower.scale = (0.7, 0.7, 0.7)
ob_radar.parent = ob_carbox
ob_radar.matrix_parent_inverse = Matrix(((0.25, -0.0, 0.0, -0.0), (-0.0, 0.1, -0.0, 0.0), (0.0, -0.0, 6.667, -0.0), (-0.0, 0.0, -0.0, 1.0)))
ob_radar.location = (0.0, 3.881e-07, 8.101)
ob_table.parent = ob_carbox
ob_table.matrix_parent_inverse = Matrix(((0.25, -0.0, 0.0, -0.0), (-0.0, 0.1, -0.0, 0.0), (0.0, -0.0, 6.667, -0.0), (-0.0, 0.0, -0.0, 1.0)))
ob_table.location = (2.884, 0.0, 2.165)
ob_table.rotation_euler = (1.571, -0.0, 0.0)
ob_table.scale = (1.0, 0.2006, 3.5)
ob_monitor.parent = ob_carbox
ob_monitor.matrix_parent_inverse = Matrix(((0.25, -0.0, 0.0, -0.0), (-0.0, 0.1, -0.0, 0.0), (0.0, -0.0, 6.667, -0.0), (-0.0, 0.0, -0.0, 1.0)))
ob_monitor.location = (3.643, 0.0, 3.792)
ob_monitor.rotation_euler = (0.0, -0.1254, 0.0)
ob_monitor.scale = (0.09, 1.0, 1.0)
ob_door.parent = ob_carbox
ob_door.matrix_parent_inverse = Matrix(((0.25, -0.0, 0.0, -0.0), (-0.0, 0.1, -0.0, 0.0), (0.0, -0.0, 6.667, -0.0), (-0.0, 0.0, -0.0, 1.0)))
ob_door.location = (-4.208, -0.2499, 0.008751)
ob_door.scale = (0.23, 10.0, 3.0)

# ---- collection membership
col_collection.objects.link(ob_carbox)
col_collection.objects.link(ob_radarrotationtower)
col_collection.objects.link(ob_radar)
col_collection.objects.link(ob_table)
col_collection.objects.link(ob_monitor)
col_collection.objects.link(ob_door)

# ---- scene / render settings (as saved in the file)
scene.frame_start = 1; scene.frame_end = 250; scene.frame_set(0)
scene.render.engine = 'BLENDER_EEVEE_NEXT'
scene.cycles.sampling_pattern = 'TABULATED_SOBOL'
scene.eevee.ray_tracing_options.trace_max_roughness = 0.0
bpy.context.view_layer.update()

# ---- added for rendering (the .blend has no active camera and no usable light): camera, sun
cam_auto = bpy.data.cameras.new('AutoCamera')
cam_auto.lens = 50.0
cam_auto.sensor_width = 36.0
cam_auto.clip_end = 1000.0
ob_auto_camera = bpy.data.objects.new('AutoCamera', cam_auto)
scene.collection.objects.link(ob_auto_camera)
ob_auto_camera.location = (24.5099, -29.6677, 21.5952)
ob_auto_camera.rotation_euler = (1.09748, -7.21219e-08, 0.694738)
scene.camera = ob_auto_camera
light_auto_sun = bpy.data.lights.new('AutoSun', 'SUN')
light_auto_sun.energy = 3.0
light_auto_sun.angle = 0.0523599
ob_auto_sun = bpy.data.objects.new('AutoSun', light_auto_sun)
scene.collection.objects.link(ob_auto_sun)
ob_auto_sun.rotation_euler = (0.872665, 0.174533, 0.523599)
bpy.context.view_layer.update()
